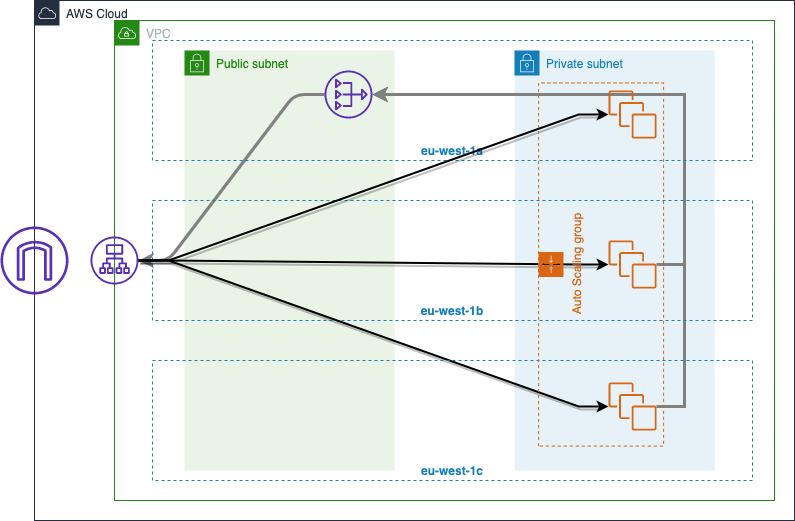

The diagram above was exported from draw.io. Its source (the exported page's mxGraphModel, read from the mxfile embedded in the PNG):
<mxGraphModel dx="1106" dy="830" grid="1" gridSize="10" guides="1" tooltips="1" connect="1" arrows="1" fold="1" page="1" pageScale="1" pageWidth="850" pageHeight="1100" background="#ffffff" math="0" shadow="0">
  <root>
    <mxCell id="0" />
    <mxCell id="1" style="locked=1;" parent="0" />
    <mxCell id="yCJj0xEVsKiwuT6OQwrk-1" value="AWS Cloud" style="points=[[0,0],[0.25,0],[0.5,0],[0.75,0],[1,0],[1,0.25],[1,0.5],[1,0.75],[1,1],[0.75,1],[0.5,1],[0.25,1],[0,1],[0,0.75],[0,0.5],[0,0.25]];outlineConnect=0;gradientColor=none;html=1;whiteSpace=wrap;fontSize=12;fontStyle=0;shape=mxgraph.aws4.group;grIcon=mxgraph.aws4.group_aws_cloud;strokeColor=#232F3E;fillColor=none;verticalAlign=top;align=left;spacingLeft=30;fontColor=#232F3E;dashed=0;" parent="1" vertex="1">
      <mxGeometry x="40" y="120" width="760" height="520" as="geometry" />
    </mxCell>
    <mxCell id="MQVGcB6226qvWsOStE1--2" value="subnets" style="locked=1;" parent="0" />
    <mxCell id="yCJj0xEVsKiwuT6OQwrk-9" value="Private subnet" style="points=[[0,0],[0.25,0],[0.5,0],[0.75,0],[1,0],[1,0.25],[1,0.5],[1,0.75],[1,1],[0.75,1],[0.5,1],[0.25,1],[0,1],[0,0.75],[0,0.5],[0,0.25]];outlineConnect=0;gradientColor=none;html=1;whiteSpace=wrap;fontSize=12;fontStyle=0;shape=mxgraph.aws4.group;grIcon=mxgraph.aws4.group_security_group;grStroke=0;strokeColor=#147EBA;fillColor=#E6F2F8;verticalAlign=top;align=left;spacingLeft=30;fontColor=#147EBA;dashed=0;" parent="MQVGcB6226qvWsOStE1--2" vertex="1">
      <mxGeometry x="520" y="170" width="200" height="420" as="geometry" />
    </mxCell>
    <mxCell id="yCJj0xEVsKiwuT6OQwrk-8" value="Public subnet" style="points=[[0,0],[0.25,0],[0.5,0],[0.75,0],[1,0],[1,0.25],[1,0.5],[1,0.75],[1,1],[0.75,1],[0.5,1],[0.25,1],[0,1],[0,0.75],[0,0.5],[0,0.25]];outlineConnect=0;gradientColor=none;html=1;whiteSpace=wrap;fontSize=12;fontStyle=0;shape=mxgraph.aws4.group;grIcon=mxgraph.aws4.group_security_group;grStroke=0;strokeColor=#248814;fillColor=#E9F3E6;verticalAlign=top;align=left;spacingLeft=30;fontColor=#248814;dashed=0;" parent="MQVGcB6226qvWsOStE1--2" vertex="1">
      <mxGeometry x="190" y="170" width="210" height="420" as="geometry" />
    </mxCell>
    <mxCell id="MQVGcB6226qvWsOStE1--1" value="network" style="" parent="0" />
    <mxCell id="yCJj0xEVsKiwuT6OQwrk-5" value="VPC" style="points=[[0,0],[0.25,0],[0.5,0],[0.75,0],[1,0],[1,0.25],[1,0.5],[1,0.75],[1,1],[0.75,1],[0.5,1],[0.25,1],[0,1],[0,0.75],[0,0.5],[0,0.25]];outlineConnect=0;gradientColor=none;html=1;whiteSpace=wrap;fontSize=12;fontStyle=0;shape=mxgraph.aws4.group;grIcon=mxgraph.aws4.group_vpc;strokeColor=#248814;fillColor=none;verticalAlign=top;align=left;spacingLeft=30;fontColor=#AAB7B8;dashed=0;" parent="MQVGcB6226qvWsOStE1--1" vertex="1">
      <mxGeometry x="120" y="140" width="660" height="480" as="geometry" />
    </mxCell>
    <mxCell id="wfakQYGn3Jr4aTYmWDgu-17" style="edgeStyle=orthogonalEdgeStyle;rounded=0;sketch=0;orthogonalLoop=1;jettySize=auto;html=1;shadow=0;strokeWidth=3;strokeColor=#808080;" edge="1" parent="MQVGcB6226qvWsOStE1--1" source="wfakQYGn3Jr4aTYmWDgu-4" target="MQVGcB6226qvWsOStE1--9">
      <mxGeometry relative="1" as="geometry">
        <Array as="points">
          <mxPoint x="690" y="526" />
          <mxPoint x="690" y="214" />
        </Array>
      </mxGeometry>
    </mxCell>
    <mxCell id="wfakQYGn3Jr4aTYmWDgu-16" style="edgeStyle=orthogonalEdgeStyle;rounded=0;sketch=0;orthogonalLoop=1;jettySize=auto;html=1;shadow=0;strokeWidth=3;strokeColor=#808080;" edge="1" parent="MQVGcB6226qvWsOStE1--1" source="wfakQYGn3Jr4aTYmWDgu-3" target="MQVGcB6226qvWsOStE1--9">
      <mxGeometry relative="1" as="geometry">
        <Array as="points">
          <mxPoint x="690" y="384" />
          <mxPoint x="690" y="214" />
        </Array>
      </mxGeometry>
    </mxCell>
    <mxCell id="wfakQYGn3Jr4aTYmWDgu-18" style="edgeStyle=entityRelationEdgeStyle;rounded=1;sketch=0;orthogonalLoop=1;jettySize=auto;html=1;shadow=0;strokeWidth=3;strokeColor=#808080;" edge="1" parent="MQVGcB6226qvWsOStE1--1" source="MQVGcB6226qvWsOStE1--9" target="yCJj0xEVsKiwuT6OQwrk-7">
      <mxGeometry relative="1" as="geometry" />
    </mxCell>
    <mxCell id="yCJj0xEVsKiwuT6OQwrk-2" value="eu-west-1a" style="fillColor=none;strokeColor=#147EBA;dashed=1;verticalAlign=bottom;fontStyle=1;fontColor=#147EBA;" parent="MQVGcB6226qvWsOStE1--1" vertex="1">
      <mxGeometry x="158" y="160" width="600" height="120" as="geometry" />
    </mxCell>
    <mxCell id="wfakQYGn3Jr4aTYmWDgu-15" style="edgeStyle=orthogonalEdgeStyle;rounded=0;sketch=0;orthogonalLoop=1;jettySize=auto;html=1;shadow=0;strokeWidth=3;strokeColor=#808080;" edge="1" parent="MQVGcB6226qvWsOStE1--1" source="wfakQYGn3Jr4aTYmWDgu-2" target="MQVGcB6226qvWsOStE1--9">
      <mxGeometry relative="1" as="geometry">
        <Array as="points">
          <mxPoint x="560" y="214" />
          <mxPoint x="560" y="214" />
        </Array>
      </mxGeometry>
    </mxCell>
    <mxCell id="yCJj0xEVsKiwuT6OQwrk-3" value="eu-west-1b" style="fillColor=none;strokeColor=#147EBA;dashed=1;verticalAlign=bottom;fontStyle=1;fontColor=#147EBA;labelPosition=center;verticalLabelPosition=middle;align=center;" parent="MQVGcB6226qvWsOStE1--1" vertex="1">
      <mxGeometry x="158" y="320" width="600" height="120" as="geometry" />
    </mxCell>
    <mxCell id="wfakQYGn3Jr4aTYmWDgu-7" style="edgeStyle=entityRelationEdgeStyle;rounded=0;orthogonalLoop=1;jettySize=auto;html=1;strokeWidth=2;sketch=0;shadow=1;" edge="1" parent="MQVGcB6226qvWsOStE1--1" source="yCJj0xEVsKiwuT6OQwrk-7" target="wfakQYGn3Jr4aTYmWDgu-2">
      <mxGeometry relative="1" as="geometry" />
    </mxCell>
    <mxCell id="wfakQYGn3Jr4aTYmWDgu-8" style="edgeStyle=entityRelationEdgeStyle;rounded=0;orthogonalLoop=1;jettySize=auto;html=1;strokeWidth=2;shadow=1;" edge="1" parent="MQVGcB6226qvWsOStE1--1" source="yCJj0xEVsKiwuT6OQwrk-7" target="wfakQYGn3Jr4aTYmWDgu-3">
      <mxGeometry relative="1" as="geometry" />
    </mxCell>
    <mxCell id="wfakQYGn3Jr4aTYmWDgu-9" style="edgeStyle=entityRelationEdgeStyle;rounded=0;orthogonalLoop=1;jettySize=auto;html=1;strokeWidth=2;shadow=1;" edge="1" parent="MQVGcB6226qvWsOStE1--1" source="yCJj0xEVsKiwuT6OQwrk-7" target="wfakQYGn3Jr4aTYmWDgu-4">
      <mxGeometry relative="1" as="geometry" />
    </mxCell>
    <mxCell id="yCJj0xEVsKiwuT6OQwrk-4" value="eu-west-1c" style="fillColor=none;strokeColor=#147EBA;dashed=1;verticalAlign=bottom;fontStyle=1;fontColor=#147EBA;" parent="MQVGcB6226qvWsOStE1--1" vertex="1">
      <mxGeometry x="158" y="480" width="600" height="120" as="geometry" />
    </mxCell>
    <mxCell id="yCJj0xEVsKiwuT6OQwrk-6" value="" style="outlineConnect=0;fontColor=#232F3E;gradientColor=none;fillColor=#5A30B5;strokeColor=none;dashed=0;verticalLabelPosition=bottom;verticalAlign=top;align=center;html=1;fontSize=12;fontStyle=0;aspect=fixed;pointerEvents=1;shape=mxgraph.aws4.internet_gateway;" parent="MQVGcB6226qvWsOStE1--1" vertex="1">
      <mxGeometry x="6" y="346" width="68" height="68" as="geometry" />
    </mxCell>
    <mxCell id="MQVGcB6226qvWsOStE1--9" value="" style="outlineConnect=0;fontColor=#232F3E;gradientColor=none;fillColor=#5A30B5;strokeColor=none;dashed=0;verticalLabelPosition=bottom;verticalAlign=top;align=center;html=1;fontSize=12;fontStyle=0;aspect=fixed;pointerEvents=1;shape=mxgraph.aws4.nat_gateway;" parent="MQVGcB6226qvWsOStE1--1" vertex="1">
      <mxGeometry x="330" y="190" width="48" height="48" as="geometry" />
    </mxCell>
    <mxCell id="MQVGcB6226qvWsOStE1--11" value="front-end" style="" parent="0" />
    <mxCell id="wfakQYGn3Jr4aTYmWDgu-1" value="Auto Scaling group" style="points=[[0,0],[0.25,0],[0.5,0],[0.75,0],[1,0],[1,0.25],[1,0.5],[1,0.75],[1,1],[0.75,1],[0.5,1],[0.25,1],[0,1],[0,0.75],[0,0.5],[0,0.25]];outlineConnect=0;gradientColor=none;html=1;whiteSpace=wrap;fontSize=12;fontStyle=0;shape=mxgraph.aws4.groupCenter;grIcon=mxgraph.aws4.group_auto_scaling_group;grStroke=1;strokeColor=#D86613;fillColor=none;verticalAlign=top;align=center;fontColor=#D86613;dashed=1;spacingTop=25;rotation=-90;" vertex="1" parent="MQVGcB6226qvWsOStE1--11">
      <mxGeometry x="425" y="321.5" width="363.13" height="125" as="geometry" />
    </mxCell>
    <mxCell id="wfakQYGn3Jr4aTYmWDgu-2" value="" style="outlineConnect=0;fontColor=#232F3E;gradientColor=none;fillColor=#D86613;strokeColor=none;dashed=0;verticalLabelPosition=bottom;verticalAlign=top;align=center;html=1;fontSize=12;fontStyle=0;aspect=fixed;pointerEvents=1;shape=mxgraph.aws4.instances;" vertex="1" parent="MQVGcB6226qvWsOStE1--11">
      <mxGeometry x="614.06" y="210" width="48" height="48" as="geometry" />
    </mxCell>
    <mxCell id="wfakQYGn3Jr4aTYmWDgu-3" value="" style="outlineConnect=0;fontColor=#232F3E;gradientColor=none;fillColor=#D86613;strokeColor=none;dashed=0;verticalLabelPosition=bottom;verticalAlign=top;align=center;html=1;fontSize=12;fontStyle=0;aspect=fixed;pointerEvents=1;shape=mxgraph.aws4.instances;" vertex="1" parent="MQVGcB6226qvWsOStE1--11">
      <mxGeometry x="614.06" y="360" width="48" height="48" as="geometry" />
    </mxCell>
    <mxCell id="wfakQYGn3Jr4aTYmWDgu-4" value="" style="outlineConnect=0;fontColor=#232F3E;gradientColor=none;fillColor=#D86613;strokeColor=none;dashed=0;verticalLabelPosition=bottom;verticalAlign=top;align=center;html=1;fontSize=12;fontStyle=0;aspect=fixed;pointerEvents=1;shape=mxgraph.aws4.instances;" vertex="1" parent="MQVGcB6226qvWsOStE1--11">
      <mxGeometry x="614.06" y="502" width="48" height="48" as="geometry" />
    </mxCell>
    <mxCell id="yCJj0xEVsKiwuT6OQwrk-7" value="" style="outlineConnect=0;fontColor=#232F3E;gradientColor=none;fillColor=#5A30B5;strokeColor=none;dashed=0;verticalLabelPosition=bottom;verticalAlign=top;align=center;html=1;fontSize=12;fontStyle=0;aspect=fixed;pointerEvents=1;shape=mxgraph.aws4.application_load_balancer;" parent="MQVGcB6226qvWsOStE1--11" vertex="1">
      <mxGeometry x="96" y="356" width="48" height="48" as="geometry" />
    </mxCell>
  </root>
</mxGraphModel>